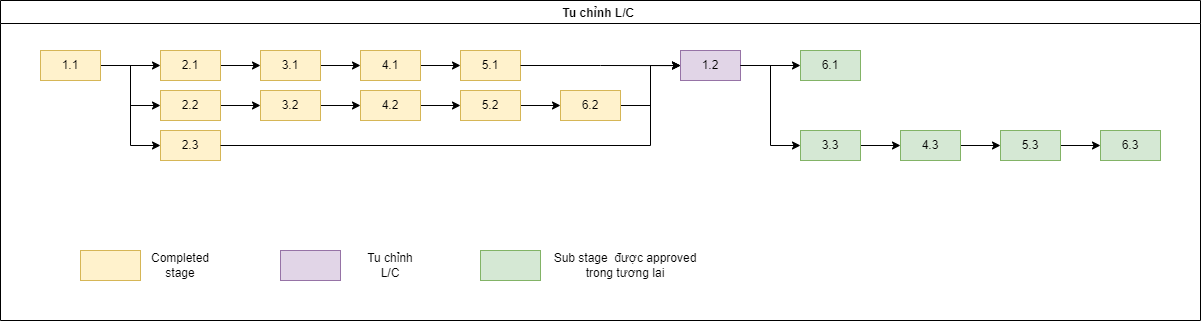

The diagram above was exported from draw.io. Its source (the exported page's mxGraphModel, read from the mxfile embedded in the PNG):
<mxGraphModel dx="1422" dy="794" grid="1" gridSize="10" guides="1" tooltips="1" connect="1" arrows="1" fold="1" page="1" pageScale="1" pageWidth="827" pageHeight="1169" math="0" shadow="0">
  <root>
    <mxCell id="-CqhA2zTz8e2n22ZQ_BR-0" />
    <mxCell id="-CqhA2zTz8e2n22ZQ_BR-1" parent="-CqhA2zTz8e2n22ZQ_BR-0" />
    <mxCell id="5WPvZYY1n5I6CV6OnohQ-1" value="Tu chỉnh L/C " style="swimlane;" vertex="1" parent="-CqhA2zTz8e2n22ZQ_BR-1">
      <mxGeometry x="40" y="80" width="1200" height="320" as="geometry" />
    </mxCell>
    <mxCell id="5WPvZYY1n5I6CV6OnohQ-13" style="edgeStyle=orthogonalEdgeStyle;rounded=0;orthogonalLoop=1;jettySize=auto;html=1;exitX=1;exitY=0.5;exitDx=0;exitDy=0;" edge="1" parent="5WPvZYY1n5I6CV6OnohQ-1" source="5WPvZYY1n5I6CV6OnohQ-2" target="5WPvZYY1n5I6CV6OnohQ-3">
      <mxGeometry relative="1" as="geometry" />
    </mxCell>
    <mxCell id="5WPvZYY1n5I6CV6OnohQ-19" style="edgeStyle=orthogonalEdgeStyle;rounded=0;orthogonalLoop=1;jettySize=auto;html=1;exitX=1;exitY=0.5;exitDx=0;exitDy=0;entryX=0;entryY=0.5;entryDx=0;entryDy=0;" edge="1" parent="5WPvZYY1n5I6CV6OnohQ-1" source="5WPvZYY1n5I6CV6OnohQ-2" target="5WPvZYY1n5I6CV6OnohQ-7">
      <mxGeometry relative="1" as="geometry" />
    </mxCell>
    <mxCell id="5WPvZYY1n5I6CV6OnohQ-20" style="edgeStyle=orthogonalEdgeStyle;rounded=0;orthogonalLoop=1;jettySize=auto;html=1;exitX=1;exitY=0.5;exitDx=0;exitDy=0;entryX=0;entryY=0.5;entryDx=0;entryDy=0;" edge="1" parent="5WPvZYY1n5I6CV6OnohQ-1" source="5WPvZYY1n5I6CV6OnohQ-2" target="5WPvZYY1n5I6CV6OnohQ-8">
      <mxGeometry relative="1" as="geometry" />
    </mxCell>
    <mxCell id="5WPvZYY1n5I6CV6OnohQ-2" value="1.1" style="rounded=0;whiteSpace=wrap;html=1;fillColor=#fff2cc;strokeColor=#d6b656;" vertex="1" parent="5WPvZYY1n5I6CV6OnohQ-1">
      <mxGeometry x="40" y="50" width="60" height="30" as="geometry" />
    </mxCell>
    <mxCell id="5WPvZYY1n5I6CV6OnohQ-14" style="edgeStyle=orthogonalEdgeStyle;rounded=0;orthogonalLoop=1;jettySize=auto;html=1;exitX=1;exitY=0.5;exitDx=0;exitDy=0;" edge="1" parent="5WPvZYY1n5I6CV6OnohQ-1" source="5WPvZYY1n5I6CV6OnohQ-3" target="5WPvZYY1n5I6CV6OnohQ-4">
      <mxGeometry relative="1" as="geometry" />
    </mxCell>
    <mxCell id="5WPvZYY1n5I6CV6OnohQ-3" value="2.1" style="rounded=0;whiteSpace=wrap;html=1;fillColor=#fff2cc;strokeColor=#d6b656;" vertex="1" parent="5WPvZYY1n5I6CV6OnohQ-1">
      <mxGeometry x="160" y="50" width="60" height="30" as="geometry" />
    </mxCell>
    <mxCell id="5WPvZYY1n5I6CV6OnohQ-15" style="edgeStyle=orthogonalEdgeStyle;rounded=0;orthogonalLoop=1;jettySize=auto;html=1;exitX=1;exitY=0.5;exitDx=0;exitDy=0;entryX=0;entryY=0.5;entryDx=0;entryDy=0;" edge="1" parent="5WPvZYY1n5I6CV6OnohQ-1" source="5WPvZYY1n5I6CV6OnohQ-4" target="5WPvZYY1n5I6CV6OnohQ-5">
      <mxGeometry relative="1" as="geometry" />
    </mxCell>
    <mxCell id="5WPvZYY1n5I6CV6OnohQ-4" value="3.1" style="rounded=0;whiteSpace=wrap;html=1;fillColor=#fff2cc;strokeColor=#d6b656;" vertex="1" parent="5WPvZYY1n5I6CV6OnohQ-1">
      <mxGeometry x="260" y="50" width="60" height="30" as="geometry" />
    </mxCell>
    <mxCell id="5WPvZYY1n5I6CV6OnohQ-16" style="edgeStyle=orthogonalEdgeStyle;rounded=0;orthogonalLoop=1;jettySize=auto;html=1;exitX=1;exitY=0.5;exitDx=0;exitDy=0;entryX=0;entryY=0.5;entryDx=0;entryDy=0;" edge="1" parent="5WPvZYY1n5I6CV6OnohQ-1" source="5WPvZYY1n5I6CV6OnohQ-5" target="5WPvZYY1n5I6CV6OnohQ-6">
      <mxGeometry relative="1" as="geometry" />
    </mxCell>
    <mxCell id="5WPvZYY1n5I6CV6OnohQ-5" value="4.1" style="rounded=0;whiteSpace=wrap;html=1;fillColor=#fff2cc;strokeColor=#d6b656;" vertex="1" parent="5WPvZYY1n5I6CV6OnohQ-1">
      <mxGeometry x="360" y="50" width="60" height="30" as="geometry" />
    </mxCell>
    <mxCell id="5WPvZYY1n5I6CV6OnohQ-6" value="5.1" style="rounded=0;whiteSpace=wrap;html=1;fillColor=#fff2cc;strokeColor=#d6b656;" vertex="1" parent="5WPvZYY1n5I6CV6OnohQ-1">
      <mxGeometry x="460" y="50" width="60" height="30" as="geometry" />
    </mxCell>
    <mxCell id="5WPvZYY1n5I6CV6OnohQ-17" style="edgeStyle=orthogonalEdgeStyle;rounded=0;orthogonalLoop=1;jettySize=auto;html=1;exitX=1;exitY=0.5;exitDx=0;exitDy=0;" edge="1" parent="5WPvZYY1n5I6CV6OnohQ-1" source="5WPvZYY1n5I6CV6OnohQ-7" target="5WPvZYY1n5I6CV6OnohQ-9">
      <mxGeometry relative="1" as="geometry" />
    </mxCell>
    <mxCell id="5WPvZYY1n5I6CV6OnohQ-7" value="2.2" style="rounded=0;whiteSpace=wrap;html=1;fillColor=#fff2cc;strokeColor=#d6b656;" vertex="1" parent="5WPvZYY1n5I6CV6OnohQ-1">
      <mxGeometry x="160" y="90" width="60" height="30" as="geometry" />
    </mxCell>
    <mxCell id="5WPvZYY1n5I6CV6OnohQ-8" value="2.3" style="rounded=0;whiteSpace=wrap;html=1;fillColor=#fff2cc;strokeColor=#d6b656;" vertex="1" parent="5WPvZYY1n5I6CV6OnohQ-1">
      <mxGeometry x="160" y="130" width="60" height="30" as="geometry" />
    </mxCell>
    <mxCell id="5WPvZYY1n5I6CV6OnohQ-18" style="edgeStyle=orthogonalEdgeStyle;rounded=0;orthogonalLoop=1;jettySize=auto;html=1;exitX=1;exitY=0.5;exitDx=0;exitDy=0;" edge="1" parent="5WPvZYY1n5I6CV6OnohQ-1" source="5WPvZYY1n5I6CV6OnohQ-9" target="5WPvZYY1n5I6CV6OnohQ-10">
      <mxGeometry relative="1" as="geometry" />
    </mxCell>
    <mxCell id="5WPvZYY1n5I6CV6OnohQ-9" value="3.2" style="rounded=0;whiteSpace=wrap;html=1;fillColor=#fff2cc;strokeColor=#d6b656;" vertex="1" parent="5WPvZYY1n5I6CV6OnohQ-1">
      <mxGeometry x="260" y="90" width="60" height="30" as="geometry" />
    </mxCell>
    <mxCell id="5WPvZYY1n5I6CV6OnohQ-21" style="edgeStyle=orthogonalEdgeStyle;rounded=0;orthogonalLoop=1;jettySize=auto;html=1;exitX=1;exitY=0.5;exitDx=0;exitDy=0;entryX=0;entryY=0.5;entryDx=0;entryDy=0;" edge="1" parent="5WPvZYY1n5I6CV6OnohQ-1" source="5WPvZYY1n5I6CV6OnohQ-10" target="5WPvZYY1n5I6CV6OnohQ-11">
      <mxGeometry relative="1" as="geometry" />
    </mxCell>
    <mxCell id="5WPvZYY1n5I6CV6OnohQ-10" value="4.2" style="rounded=0;whiteSpace=wrap;html=1;fillColor=#fff2cc;strokeColor=#d6b656;" vertex="1" parent="5WPvZYY1n5I6CV6OnohQ-1">
      <mxGeometry x="360" y="90" width="60" height="30" as="geometry" />
    </mxCell>
    <mxCell id="5WPvZYY1n5I6CV6OnohQ-22" style="edgeStyle=orthogonalEdgeStyle;rounded=0;orthogonalLoop=1;jettySize=auto;html=1;exitX=1;exitY=0.5;exitDx=0;exitDy=0;entryX=0;entryY=0.5;entryDx=0;entryDy=0;" edge="1" parent="5WPvZYY1n5I6CV6OnohQ-1" source="5WPvZYY1n5I6CV6OnohQ-11" target="5WPvZYY1n5I6CV6OnohQ-12">
      <mxGeometry relative="1" as="geometry" />
    </mxCell>
    <mxCell id="5WPvZYY1n5I6CV6OnohQ-11" value="5.2" style="rounded=0;whiteSpace=wrap;html=1;fillColor=#fff2cc;strokeColor=#d6b656;" vertex="1" parent="5WPvZYY1n5I6CV6OnohQ-1">
      <mxGeometry x="460" y="90" width="60" height="30" as="geometry" />
    </mxCell>
    <mxCell id="5WPvZYY1n5I6CV6OnohQ-28" style="edgeStyle=orthogonalEdgeStyle;rounded=0;orthogonalLoop=1;jettySize=auto;html=1;exitX=1;exitY=0.5;exitDx=0;exitDy=0;entryX=0;entryY=0.5;entryDx=0;entryDy=0;" edge="1" parent="5WPvZYY1n5I6CV6OnohQ-1" source="5WPvZYY1n5I6CV6OnohQ-12" target="5WPvZYY1n5I6CV6OnohQ-27">
      <mxGeometry relative="1" as="geometry" />
    </mxCell>
    <mxCell id="5WPvZYY1n5I6CV6OnohQ-12" value="6.2" style="rounded=0;whiteSpace=wrap;html=1;fillColor=#fff2cc;strokeColor=#d6b656;" vertex="1" parent="5WPvZYY1n5I6CV6OnohQ-1">
      <mxGeometry x="560" y="90" width="60" height="30" as="geometry" />
    </mxCell>
    <mxCell id="5WPvZYY1n5I6CV6OnohQ-23" value="" style="rounded=0;whiteSpace=wrap;html=1;fillColor=#fff2cc;strokeColor=#d6b656;" vertex="1" parent="5WPvZYY1n5I6CV6OnohQ-1">
      <mxGeometry x="80" y="250" width="60" height="30" as="geometry" />
    </mxCell>
    <mxCell id="5WPvZYY1n5I6CV6OnohQ-24" value="Completed stage" style="text;html=1;strokeColor=none;fillColor=none;align=center;verticalAlign=middle;whiteSpace=wrap;rounded=0;" vertex="1" parent="5WPvZYY1n5I6CV6OnohQ-1">
      <mxGeometry x="150" y="250" width="60" height="30" as="geometry" />
    </mxCell>
    <mxCell id="5WPvZYY1n5I6CV6OnohQ-27" value="1.2" style="rounded=0;whiteSpace=wrap;html=1;fillColor=#e1d5e7;strokeColor=#9673a6;" vertex="1" parent="5WPvZYY1n5I6CV6OnohQ-1">
      <mxGeometry x="680" y="50" width="60" height="30" as="geometry" />
    </mxCell>
    <mxCell id="5WPvZYY1n5I6CV6OnohQ-29" style="edgeStyle=orthogonalEdgeStyle;rounded=0;orthogonalLoop=1;jettySize=auto;html=1;exitX=1;exitY=0.5;exitDx=0;exitDy=0;entryX=0;entryY=0.5;entryDx=0;entryDy=0;" edge="1" parent="5WPvZYY1n5I6CV6OnohQ-1" source="5WPvZYY1n5I6CV6OnohQ-8" target="5WPvZYY1n5I6CV6OnohQ-27">
      <mxGeometry relative="1" as="geometry">
        <mxPoint x="680" y="60" as="targetPoint" />
        <Array as="points">
          <mxPoint x="650" y="145" />
          <mxPoint x="650" y="65" />
        </Array>
      </mxGeometry>
    </mxCell>
    <mxCell id="5WPvZYY1n5I6CV6OnohQ-30" value="" style="rounded=0;whiteSpace=wrap;html=1;fillColor=#e1d5e7;strokeColor=#9673a6;" vertex="1" parent="5WPvZYY1n5I6CV6OnohQ-1">
      <mxGeometry x="280" y="250" width="60" height="30" as="geometry" />
    </mxCell>
    <mxCell id="5WPvZYY1n5I6CV6OnohQ-31" value="Tu chỉnh L/C" style="text;html=1;strokeColor=none;fillColor=none;align=center;verticalAlign=middle;whiteSpace=wrap;rounded=0;" vertex="1" parent="5WPvZYY1n5I6CV6OnohQ-1">
      <mxGeometry x="360" y="250" width="60" height="30" as="geometry" />
    </mxCell>
    <mxCell id="5WPvZYY1n5I6CV6OnohQ-33" value="6.1" style="rounded=0;whiteSpace=wrap;html=1;fillColor=#d5e8d4;strokeColor=#82b366;" vertex="1" parent="5WPvZYY1n5I6CV6OnohQ-1">
      <mxGeometry x="800" y="50" width="60" height="30" as="geometry" />
    </mxCell>
    <mxCell id="5WPvZYY1n5I6CV6OnohQ-32" style="edgeStyle=orthogonalEdgeStyle;rounded=0;orthogonalLoop=1;jettySize=auto;html=1;exitX=1;exitY=0.5;exitDx=0;exitDy=0;entryX=0;entryY=0.5;entryDx=0;entryDy=0;" edge="1" parent="5WPvZYY1n5I6CV6OnohQ-1" source="5WPvZYY1n5I6CV6OnohQ-27" target="5WPvZYY1n5I6CV6OnohQ-33">
      <mxGeometry relative="1" as="geometry">
        <mxPoint x="790" y="65.10344827586209" as="targetPoint" />
      </mxGeometry>
    </mxCell>
    <mxCell id="jryWXgWqVjhOjTdA1JMQ-3" style="edgeStyle=orthogonalEdgeStyle;rounded=0;orthogonalLoop=1;jettySize=auto;html=1;exitX=1;exitY=0.5;exitDx=0;exitDy=0;" edge="1" parent="5WPvZYY1n5I6CV6OnohQ-1" source="5WPvZYY1n5I6CV6OnohQ-35" target="jryWXgWqVjhOjTdA1JMQ-0">
      <mxGeometry relative="1" as="geometry" />
    </mxCell>
    <mxCell id="5WPvZYY1n5I6CV6OnohQ-35" value="3.3" style="rounded=0;whiteSpace=wrap;html=1;fillColor=#d5e8d4;strokeColor=#82b366;" vertex="1" parent="5WPvZYY1n5I6CV6OnohQ-1">
      <mxGeometry x="800" y="130" width="60" height="30" as="geometry" />
    </mxCell>
    <mxCell id="5WPvZYY1n5I6CV6OnohQ-34" style="edgeStyle=orthogonalEdgeStyle;rounded=0;orthogonalLoop=1;jettySize=auto;html=1;exitX=1;exitY=0.5;exitDx=0;exitDy=0;entryX=0;entryY=0.5;entryDx=0;entryDy=0;" edge="1" parent="5WPvZYY1n5I6CV6OnohQ-1" source="5WPvZYY1n5I6CV6OnohQ-27" target="5WPvZYY1n5I6CV6OnohQ-35">
      <mxGeometry relative="1" as="geometry">
        <mxPoint x="770" y="180" as="targetPoint" />
      </mxGeometry>
    </mxCell>
    <mxCell id="jryWXgWqVjhOjTdA1JMQ-4" style="edgeStyle=orthogonalEdgeStyle;rounded=0;orthogonalLoop=1;jettySize=auto;html=1;exitX=1;exitY=0.5;exitDx=0;exitDy=0;" edge="1" parent="5WPvZYY1n5I6CV6OnohQ-1" source="jryWXgWqVjhOjTdA1JMQ-0" target="jryWXgWqVjhOjTdA1JMQ-1">
      <mxGeometry relative="1" as="geometry" />
    </mxCell>
    <mxCell id="jryWXgWqVjhOjTdA1JMQ-0" value="4.3" style="rounded=0;whiteSpace=wrap;html=1;fillColor=#d5e8d4;strokeColor=#82b366;" vertex="1" parent="5WPvZYY1n5I6CV6OnohQ-1">
      <mxGeometry x="900" y="130" width="60" height="30" as="geometry" />
    </mxCell>
    <mxCell id="jryWXgWqVjhOjTdA1JMQ-5" style="edgeStyle=orthogonalEdgeStyle;rounded=0;orthogonalLoop=1;jettySize=auto;html=1;exitX=1;exitY=0.5;exitDx=0;exitDy=0;" edge="1" parent="5WPvZYY1n5I6CV6OnohQ-1" source="jryWXgWqVjhOjTdA1JMQ-1" target="jryWXgWqVjhOjTdA1JMQ-2">
      <mxGeometry relative="1" as="geometry" />
    </mxCell>
    <mxCell id="jryWXgWqVjhOjTdA1JMQ-1" value="5.3" style="rounded=0;whiteSpace=wrap;html=1;fillColor=#d5e8d4;strokeColor=#82b366;" vertex="1" parent="5WPvZYY1n5I6CV6OnohQ-1">
      <mxGeometry x="1000" y="130" width="60" height="30" as="geometry" />
    </mxCell>
    <mxCell id="jryWXgWqVjhOjTdA1JMQ-2" value="6.3" style="rounded=0;whiteSpace=wrap;html=1;fillColor=#d5e8d4;strokeColor=#82b366;" vertex="1" parent="5WPvZYY1n5I6CV6OnohQ-1">
      <mxGeometry x="1100" y="130" width="60" height="30" as="geometry" />
    </mxCell>
    <mxCell id="jryWXgWqVjhOjTdA1JMQ-6" value="" style="rounded=0;whiteSpace=wrap;html=1;fillColor=#d5e8d4;strokeColor=#82b366;" vertex="1" parent="5WPvZYY1n5I6CV6OnohQ-1">
      <mxGeometry x="480" y="250" width="60" height="30" as="geometry" />
    </mxCell>
    <mxCell id="jryWXgWqVjhOjTdA1JMQ-7" value="Sub stage&amp;nbsp; được approved trong tương lai" style="text;html=1;strokeColor=none;fillColor=none;align=center;verticalAlign=middle;whiteSpace=wrap;rounded=0;" vertex="1" parent="5WPvZYY1n5I6CV6OnohQ-1">
      <mxGeometry x="550" y="250" width="150" height="30" as="geometry" />
    </mxCell>
    <mxCell id="5WPvZYY1n5I6CV6OnohQ-25" style="edgeStyle=orthogonalEdgeStyle;rounded=0;orthogonalLoop=1;jettySize=auto;html=1;exitX=1;exitY=0.5;exitDx=0;exitDy=0;" edge="1" parent="-CqhA2zTz8e2n22ZQ_BR-1" source="5WPvZYY1n5I6CV6OnohQ-6">
      <mxGeometry relative="1" as="geometry">
        <mxPoint x="720" y="145.1034482758621" as="targetPoint" />
      </mxGeometry>
    </mxCell>
  </root>
</mxGraphModel>